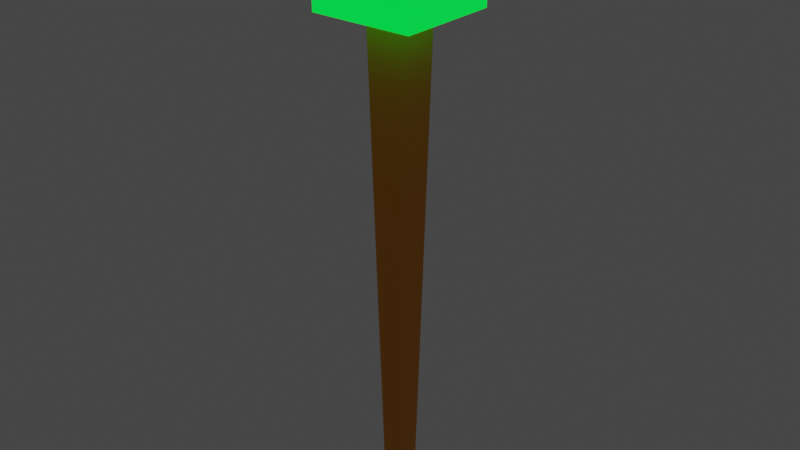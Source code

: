 # Source: staff.blend  (saved by Blender 3.6.11; exported with 4.5.12 LTS)
import bpy
from mathutils import Matrix  # noqa: F401  (used for matrix-valued properties, if any)

bpy.ops.wm.read_factory_settings(use_empty=True)
scene = bpy.context.scene
scene.name = 'Scene'

# ---- collections
col_collection = bpy.data.collections.new('Collection'); scene.collection.children.link(col_collection)

# ---- materials (node trees are filled in below, after node groups)
mat_material = bpy.data.materials.new('Material')
mat_material.alpha_threshold = 0.0
mat_material.use_transparent_shadow = False
mat_material.roughness = 0.5
mat_material.line_color = (0.0, 0.0, 0.0, 1.0)
mat_material_002 = bpy.data.materials.new('Material.002')
mat_material_002.use_transparent_shadow = False

# ---- material node trees
mat_material.use_nodes = True; mat_material.node_tree.nodes.clear()
_N = mat_material.node_tree.nodes; _L = mat_material.node_tree.links
n0 = _N.new('ShaderNodeOutputMaterial'); n0.name = 'Material Output'; n0.location = (300, 300)
n1 = _N.new('ShaderNodeBsdfPrincipled'); n1.name = 'Principled BSDF'; n1.location = (10, 300)
n1.distribution = 'GGX'
n1.subsurface_method = 'RANDOM_WALK_SKIN'
n1.inputs[0].default_value = (0.8, 0.2902, 0.0, 1.0)
n1.inputs[3].default_value = 1.45
n1.inputs[27].default_value = (0.0, 0.0, 0.0, 1.0)
n1.inputs[28].default_value = 1.0
_L.new(n1.outputs[0], n0.inputs[0])
n0.is_active_output = True
mat_material_002.use_nodes = True; mat_material_002.node_tree.nodes.clear()
_N = mat_material_002.node_tree.nodes; _L = mat_material_002.node_tree.links
n0 = _N.new('ShaderNodeBsdfPrincipled'); n0.name = 'Principled BSDF'; n0.location = (10, 300)
n0.distribution = 'GGX'
n0.subsurface_method = 'RANDOM_WALK_SKIN'
n0.inputs[0].default_value = (0.0, 0.8, 0.06372, 1.0)
n0.inputs[3].default_value = 1.45
n0.inputs[27].default_value = (0.0, 1.0, 0.04866, 1.0)
n0.inputs[28].default_value = 1.0
n1 = _N.new('ShaderNodeOutputMaterial'); n1.name = 'Material Output'; n1.location = (300, 300)
_L.new(n0.outputs[0], n1.inputs[0])
n1.is_active_output = True

# ---- world
world_world = bpy.data.worlds.new('World'); scene.world = world_world
world_world.use_nodes = True; world_world.node_tree.nodes.clear()
_N = world_world.node_tree.nodes; _L = world_world.node_tree.links
n0 = _N.new('ShaderNodeOutputWorld'); n0.name = 'World Output'; n0.location = (300, 300)
n1 = _N.new('ShaderNodeBackground'); n1.name = 'Background'; n1.location = (10, 300)
n1.inputs[0].default_value = (0.05088, 0.05088, 0.05088, 1.0)
_L.new(n1.outputs[0], n0.inputs[0])
n0.is_active_output = True
world_world.color = (0.05088, 0.05088, 0.05088)
world_world.use_sun_shadow = False
world_world.sun_shadow_jitter_overblur = 0.0

# ---- meshes
me_cube = bpy.data.meshes.new('Cube')
me_cube.from_pydata([(0.8, 0.8, 10.0), (0.4, 0.4, -10.4), (0.8, -0.8, 10.0), (0.4, -0.4, -10.4), (-0.8, 0.8, 10.0), (-0.4, 0.4, -10.4), (-0.8, -0.8, 10.0), (-0.4, -0.4, -10.4)], [], [(0, 4, 6, 2), (3, 2, 6, 7), (7, 6, 4, 5), (5, 1, 3, 7), (1, 0, 2, 3), (5, 4, 0, 1)])
_uv = me_cube.uv_layers.new(name='UVMap')
_uv.uv.foreach_set('vector', [0.625, 0.5, 0.875, 0.5, 0.875, 0.75, 0.625, 0.75, 0.375, 0.75, 0.625, 0.75, 0.625, 1.0, 0.375, 1.0, 0.375, 0.0, 0.625, 0.0, 0.625, 0.25, 0.375, 0.25, 0.125, 0.5, 0.375, 0.5, 0.375, 0.75, 0.125, 0.75, 0.375, 0.5, 0.625, 0.5, 0.625, 0.75, 0.375, 0.75, 0.375, 0.25, 0.625, 0.25, 0.625, 0.5, 0.375, 0.5])
me_cube.materials.append(mat_material)
me_cube.use_mirror_vertex_groups = False
me_cube.update()
me_cube_001 = bpy.data.meshes.new('Cube.001')
me_cube_001.from_pydata([(-2.0, -2.0, 9.2), (-2.0, -2.0, 13.2), (-2.0, 2.0, 9.2), (-2.0, 2.0, 13.2), (2.0, -2.0, 9.2), (2.0, -2.0, 13.2), (2.0, 2.0, 9.2), (2.0, 2.0, 13.2)], [], [(0, 1, 3, 2), (2, 3, 7, 6), (6, 7, 5, 4), (4, 5, 1, 0), (2, 6, 4, 0), (7, 3, 1, 5)])
_uv = me_cube_001.uv_layers.new(name='UVMap')
_uv.uv.foreach_set('vector', [0.375, 0.0, 0.625, 0.0, 0.625, 0.25, 0.375, 0.25, 0.375, 0.25, 0.625, 0.25, 0.625, 0.5, 0.375, 0.5, 0.375, 0.5, 0.625, 0.5, 0.625, 0.75, 0.375, 0.75, 0.375, 0.75, 0.625, 0.75, 0.625, 1.0, 0.375, 1.0, 0.125, 0.5, 0.375, 0.5, 0.375, 0.75, 0.125, 0.75, 0.625, 0.5, 0.875, 0.5, 0.875, 0.75, 0.625, 0.75])
me_cube_001.materials.append(mat_material_002)
me_cube_001.use_mirror_vertex_groups = False
me_cube_001.update()

# ---- objects
ob_stick = bpy.data.objects.new('Stick', me_cube)
ob_crystal = bpy.data.objects.new('Crystal', me_cube_001)

# ---- transforms, parenting, visibility, modifiers, constraints
ob_stick.location = (0.0, 0.0, 0.0)
ob_stick.lock_rotations_4d = False
ob_stick.empty_display_type = 'ARROWS'
ob_stick.lineart.crease_threshold = 0.0
ob_crystal.location = (0.0, 0.0, 0.0)
ob_crystal.lock_rotations_4d = False
ob_crystal.empty_display_type = 'ARROWS'
ob_crystal.lineart.crease_threshold = 0.0

# ---- collection membership
col_collection.objects.link(ob_stick)
col_collection.objects.link(ob_crystal)

# ---- scene / render settings (as saved in the file)
scene.frame_start = 1; scene.frame_end = 250; scene.frame_set(1)
scene.render.engine = 'BLENDER_EEVEE_NEXT'
scene.cycles.sampling_pattern = 'TABULATED_SOBOL'
scene.view_settings.view_transform = 'Filmic'
bpy.context.view_layer.update()

# ---- added for rendering (the .blend has no active camera): camera
cam_auto = bpy.data.cameras.new('AutoCamera')
cam_auto.lens = 50.0
cam_auto.sensor_width = 36.0
cam_auto.clip_end = 1000.0
ob_auto_camera = bpy.data.objects.new('AutoCamera', cam_auto)
scene.collection.objects.link(ob_auto_camera)
ob_auto_camera.location = (22.4538, -26.9446, 19.363)
ob_auto_camera.rotation_euler = (1.09748, -7.21219e-08, 0.694738)
scene.camera = ob_auto_camera
bpy.context.view_layer.update()
